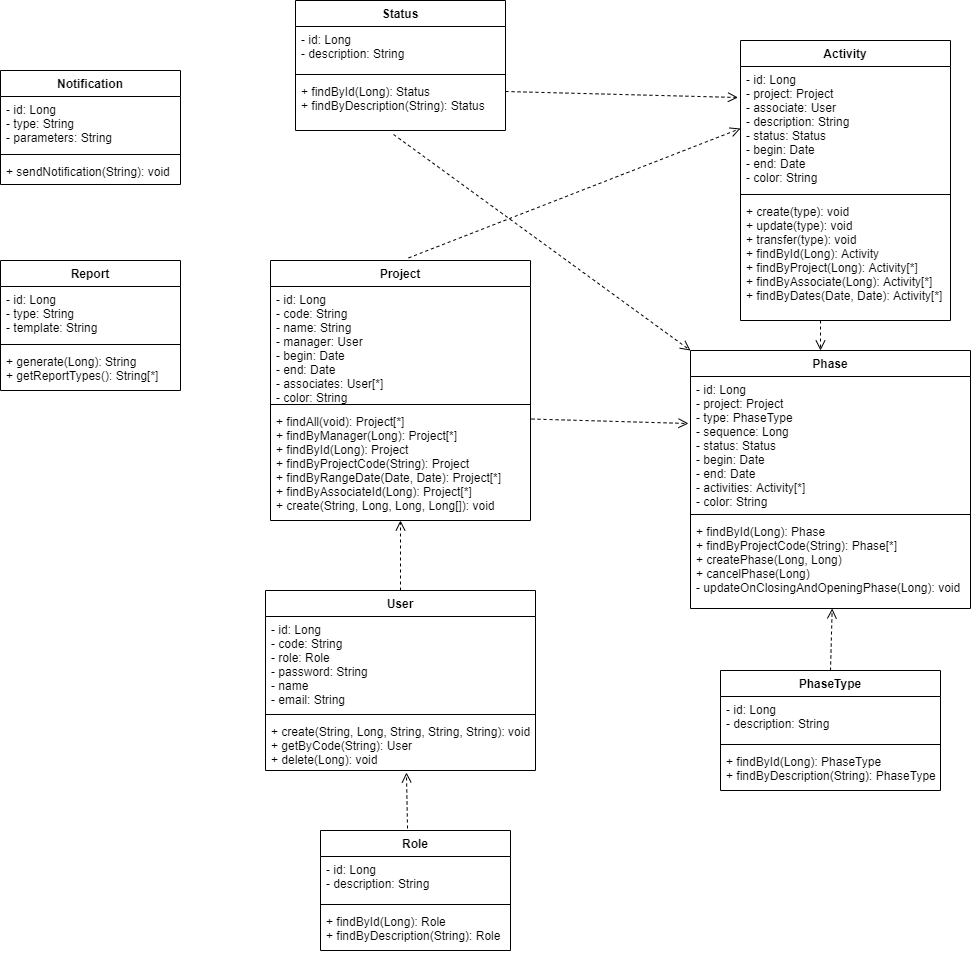

The diagram above was exported from draw.io. Its source (the exported page's mxGraphModel, read from the mxfile embedded in the PNG):
<mxGraphModel dx="2130" dy="803" grid="1" gridSize="10" guides="1" tooltips="1" connect="1" arrows="1" fold="1" page="1" pageScale="1" pageWidth="850" pageHeight="1100" math="0" shadow="0">
  <root>
    <mxCell id="0" />
    <mxCell id="1" parent="0" />
    <mxCell id="UxuA5edKL7t7P2u5nPJd-3" value="Project" style="swimlane;fontStyle=1;align=center;verticalAlign=top;childLayout=stackLayout;horizontal=1;startSize=26;horizontalStack=0;resizeParent=1;resizeParentMax=0;resizeLast=0;collapsible=1;marginBottom=0;" parent="1" vertex="1">
      <mxGeometry x="230" y="270" width="260" height="260" as="geometry" />
    </mxCell>
    <mxCell id="UxuA5edKL7t7P2u5nPJd-4" value="- id: Long&#10;- code: String&#10;- name: String&#10;- manager: User&#10;- begin: Date&#10;- end: Date&#10;- associates: User[*]&#10;- color: String" style="text;strokeColor=none;fillColor=none;align=left;verticalAlign=top;spacingLeft=4;spacingRight=4;overflow=hidden;rotatable=0;points=[[0,0.5],[1,0.5]];portConstraint=eastwest;" parent="UxuA5edKL7t7P2u5nPJd-3" vertex="1">
      <mxGeometry y="26" width="260" height="114" as="geometry" />
    </mxCell>
    <mxCell id="UxuA5edKL7t7P2u5nPJd-5" value="" style="line;strokeWidth=1;fillColor=none;align=left;verticalAlign=middle;spacingTop=-1;spacingLeft=3;spacingRight=3;rotatable=0;labelPosition=right;points=[];portConstraint=eastwest;" parent="UxuA5edKL7t7P2u5nPJd-3" vertex="1">
      <mxGeometry y="140" width="260" height="8" as="geometry" />
    </mxCell>
    <mxCell id="UxuA5edKL7t7P2u5nPJd-6" value="+ findAll(void): Project[*]&#10;+ findByManager(Long): Project[*]&#10;+ findById(Long): Project&#10;+ findByProjectCode(String): Project&#10;+ findByRangeDate(Date, Date): Project[*]&#10;+ findByAssociateId(Long): Project[*]&#10;+ create(String, Long, Long, Long[]): void&#10;&#10;&#10;" style="text;strokeColor=none;fillColor=none;align=left;verticalAlign=top;spacingLeft=4;spacingRight=4;overflow=hidden;rotatable=0;points=[[0,0.5],[1,0.5]];portConstraint=eastwest;" parent="UxuA5edKL7t7P2u5nPJd-3" vertex="1">
      <mxGeometry y="148" width="260" height="112" as="geometry" />
    </mxCell>
    <mxCell id="UxuA5edKL7t7P2u5nPJd-7" value="User" style="swimlane;fontStyle=1;align=center;verticalAlign=top;childLayout=stackLayout;horizontal=1;startSize=26;horizontalStack=0;resizeParent=1;resizeParentMax=0;resizeLast=0;collapsible=1;marginBottom=0;" parent="1" vertex="1">
      <mxGeometry x="225" y="600" width="270" height="180" as="geometry" />
    </mxCell>
    <mxCell id="UxuA5edKL7t7P2u5nPJd-8" value="- id: Long&#10;- code: String&#10;- role: Role&#10;- password: String&#10;- name&#10;- email: String&#10;" style="text;strokeColor=none;fillColor=none;align=left;verticalAlign=top;spacingLeft=4;spacingRight=4;overflow=hidden;rotatable=0;points=[[0,0.5],[1,0.5]];portConstraint=eastwest;" parent="UxuA5edKL7t7P2u5nPJd-7" vertex="1">
      <mxGeometry y="26" width="270" height="94" as="geometry" />
    </mxCell>
    <mxCell id="UxuA5edKL7t7P2u5nPJd-9" value="" style="line;strokeWidth=1;fillColor=none;align=left;verticalAlign=middle;spacingTop=-1;spacingLeft=3;spacingRight=3;rotatable=0;labelPosition=right;points=[];portConstraint=eastwest;" parent="UxuA5edKL7t7P2u5nPJd-7" vertex="1">
      <mxGeometry y="120" width="270" height="8" as="geometry" />
    </mxCell>
    <mxCell id="UxuA5edKL7t7P2u5nPJd-10" value="+ create(String, Long, String, String, String): void&#10;+ getByCode(String): User&#10;+ delete(Long): void&#10;&#10;" style="text;strokeColor=none;fillColor=none;align=left;verticalAlign=top;spacingLeft=4;spacingRight=4;overflow=hidden;rotatable=0;points=[[0,0.5],[1,0.5]];portConstraint=eastwest;" parent="UxuA5edKL7t7P2u5nPJd-7" vertex="1">
      <mxGeometry y="128" width="270" height="52" as="geometry" />
    </mxCell>
    <mxCell id="UxuA5edKL7t7P2u5nPJd-11" value="Status" style="swimlane;fontStyle=1;align=center;verticalAlign=top;childLayout=stackLayout;horizontal=1;startSize=26;horizontalStack=0;resizeParent=1;resizeParentMax=0;resizeLast=0;collapsible=1;marginBottom=0;" parent="1" vertex="1">
      <mxGeometry x="255" y="10" width="210" height="130" as="geometry" />
    </mxCell>
    <mxCell id="UxuA5edKL7t7P2u5nPJd-12" value="- id: Long&#10;- description: String&#10;" style="text;strokeColor=none;fillColor=none;align=left;verticalAlign=top;spacingLeft=4;spacingRight=4;overflow=hidden;rotatable=0;points=[[0,0.5],[1,0.5]];portConstraint=eastwest;" parent="UxuA5edKL7t7P2u5nPJd-11" vertex="1">
      <mxGeometry y="26" width="210" height="44" as="geometry" />
    </mxCell>
    <mxCell id="UxuA5edKL7t7P2u5nPJd-13" value="" style="line;strokeWidth=1;fillColor=none;align=left;verticalAlign=middle;spacingTop=-1;spacingLeft=3;spacingRight=3;rotatable=0;labelPosition=right;points=[];portConstraint=eastwest;" parent="UxuA5edKL7t7P2u5nPJd-11" vertex="1">
      <mxGeometry y="70" width="210" height="8" as="geometry" />
    </mxCell>
    <mxCell id="UxuA5edKL7t7P2u5nPJd-14" value="+ findById(Long): Status&#10;+ findByDescription(String): Status&#10;" style="text;strokeColor=none;fillColor=none;align=left;verticalAlign=top;spacingLeft=4;spacingRight=4;overflow=hidden;rotatable=0;points=[[0,0.5],[1,0.5]];portConstraint=eastwest;" parent="UxuA5edKL7t7P2u5nPJd-11" vertex="1">
      <mxGeometry y="78" width="210" height="52" as="geometry" />
    </mxCell>
    <mxCell id="UxuA5edKL7t7P2u5nPJd-15" value="Activity" style="swimlane;fontStyle=1;align=center;verticalAlign=top;childLayout=stackLayout;horizontal=1;startSize=26;horizontalStack=0;resizeParent=1;resizeParentMax=0;resizeLast=0;collapsible=1;marginBottom=0;" parent="1" vertex="1">
      <mxGeometry x="700" y="50" width="210" height="280" as="geometry" />
    </mxCell>
    <mxCell id="UxuA5edKL7t7P2u5nPJd-16" value="- id: Long&#10;- project: Project&#10;- associate: User&#10;- description: String&#10;- status: Status&#10;- begin: Date&#10;- end: Date&#10;- color: String" style="text;strokeColor=none;fillColor=none;align=left;verticalAlign=top;spacingLeft=4;spacingRight=4;overflow=hidden;rotatable=0;points=[[0,0.5],[1,0.5]];portConstraint=eastwest;" parent="UxuA5edKL7t7P2u5nPJd-15" vertex="1">
      <mxGeometry y="26" width="210" height="124" as="geometry" />
    </mxCell>
    <mxCell id="UxuA5edKL7t7P2u5nPJd-17" value="" style="line;strokeWidth=1;fillColor=none;align=left;verticalAlign=middle;spacingTop=-1;spacingLeft=3;spacingRight=3;rotatable=0;labelPosition=right;points=[];portConstraint=eastwest;" parent="UxuA5edKL7t7P2u5nPJd-15" vertex="1">
      <mxGeometry y="150" width="210" height="8" as="geometry" />
    </mxCell>
    <mxCell id="UxuA5edKL7t7P2u5nPJd-18" value="+ create(type): void&#10;+ update(type): void&#10;+ transfer(type): void&#10;+ findById(Long): Activity&#10;+ findByProject(Long): Activity[*]&#10;+ findByAssociate(Long): Activity[*]&#10;+ findByDates(Date, Date): Activity[*]&#10;" style="text;strokeColor=none;fillColor=none;align=left;verticalAlign=top;spacingLeft=4;spacingRight=4;overflow=hidden;rotatable=0;points=[[0,0.5],[1,0.5]];portConstraint=eastwest;" parent="UxuA5edKL7t7P2u5nPJd-15" vertex="1">
      <mxGeometry y="158" width="210" height="122" as="geometry" />
    </mxCell>
    <mxCell id="UxuA5edKL7t7P2u5nPJd-19" value="Phase" style="swimlane;fontStyle=1;align=center;verticalAlign=top;childLayout=stackLayout;horizontal=1;startSize=26;horizontalStack=0;resizeParent=1;resizeParentMax=0;resizeLast=0;collapsible=1;marginBottom=0;" parent="1" vertex="1">
      <mxGeometry x="650" y="360" width="280" height="258" as="geometry" />
    </mxCell>
    <mxCell id="UxuA5edKL7t7P2u5nPJd-20" value="- id: Long&#10;- project: Project&#10;- type: PhaseType&#10;- sequence: Long&#10;- status: Status&#10;- begin: Date&#10;- end: Date&#10;- activities: Activity[*]&#10;- color: String&#10;" style="text;strokeColor=none;fillColor=none;align=left;verticalAlign=top;spacingLeft=4;spacingRight=4;overflow=hidden;rotatable=0;points=[[0,0.5],[1,0.5]];portConstraint=eastwest;" parent="UxuA5edKL7t7P2u5nPJd-19" vertex="1">
      <mxGeometry y="26" width="280" height="134" as="geometry" />
    </mxCell>
    <mxCell id="UxuA5edKL7t7P2u5nPJd-21" value="" style="line;strokeWidth=1;fillColor=none;align=left;verticalAlign=middle;spacingTop=-1;spacingLeft=3;spacingRight=3;rotatable=0;labelPosition=right;points=[];portConstraint=eastwest;" parent="UxuA5edKL7t7P2u5nPJd-19" vertex="1">
      <mxGeometry y="160" width="280" height="8" as="geometry" />
    </mxCell>
    <mxCell id="UxuA5edKL7t7P2u5nPJd-22" value="+ findById(Long): Phase&#10;+ findByProjectCode(String): Phase[*]&#10;+ createPhase(Long, Long)&#10;+ cancelPhase(Long)&#10;- updateOnClosingAndOpeningPhase(Long): void&#10;" style="text;strokeColor=none;fillColor=none;align=left;verticalAlign=top;spacingLeft=4;spacingRight=4;overflow=hidden;rotatable=0;points=[[0,0.5],[1,0.5]];portConstraint=eastwest;" parent="UxuA5edKL7t7P2u5nPJd-19" vertex="1">
      <mxGeometry y="168" width="280" height="90" as="geometry" />
    </mxCell>
    <mxCell id="UxuA5edKL7t7P2u5nPJd-24" value="Role" style="swimlane;fontStyle=1;align=center;verticalAlign=top;childLayout=stackLayout;horizontal=1;startSize=26;horizontalStack=0;resizeParent=1;resizeParentMax=0;resizeLast=0;collapsible=1;marginBottom=0;" parent="1" vertex="1">
      <mxGeometry x="280" y="840" width="190" height="120" as="geometry" />
    </mxCell>
    <mxCell id="UxuA5edKL7t7P2u5nPJd-25" value="- id: Long&#10;- description: String&#10;" style="text;strokeColor=none;fillColor=none;align=left;verticalAlign=top;spacingLeft=4;spacingRight=4;overflow=hidden;rotatable=0;points=[[0,0.5],[1,0.5]];portConstraint=eastwest;" parent="UxuA5edKL7t7P2u5nPJd-24" vertex="1">
      <mxGeometry y="26" width="190" height="44" as="geometry" />
    </mxCell>
    <mxCell id="UxuA5edKL7t7P2u5nPJd-26" value="" style="line;strokeWidth=1;fillColor=none;align=left;verticalAlign=middle;spacingTop=-1;spacingLeft=3;spacingRight=3;rotatable=0;labelPosition=right;points=[];portConstraint=eastwest;" parent="UxuA5edKL7t7P2u5nPJd-24" vertex="1">
      <mxGeometry y="70" width="190" height="8" as="geometry" />
    </mxCell>
    <mxCell id="UxuA5edKL7t7P2u5nPJd-27" value="+ findById(Long): Role&#10;+ findByDescription(String): Role&#10;" style="text;strokeColor=none;fillColor=none;align=left;verticalAlign=top;spacingLeft=4;spacingRight=4;overflow=hidden;rotatable=0;points=[[0,0.5],[1,0.5]];portConstraint=eastwest;" parent="UxuA5edKL7t7P2u5nPJd-24" vertex="1">
      <mxGeometry y="78" width="190" height="42" as="geometry" />
    </mxCell>
    <mxCell id="UxuA5edKL7t7P2u5nPJd-30" value="&lt;div&gt;&lt;br&gt;&lt;/div&gt;&lt;div&gt;&lt;br&gt;&lt;/div&gt;" style="html=1;verticalAlign=bottom;endArrow=open;dashed=1;endSize=8;entryX=0.522;entryY=1.038;entryDx=0;entryDy=0;entryPerimeter=0;exitX=0.458;exitY=-0.017;exitDx=0;exitDy=0;exitPerimeter=0;" parent="1" source="UxuA5edKL7t7P2u5nPJd-24" target="UxuA5edKL7t7P2u5nPJd-10" edge="1">
      <mxGeometry relative="1" as="geometry">
        <mxPoint x="365" y="842" as="targetPoint" />
        <mxPoint x="360" y="920" as="sourcePoint" />
        <mxPoint as="offset" />
      </mxGeometry>
    </mxCell>
    <mxCell id="UxuA5edKL7t7P2u5nPJd-31" value="&lt;div&gt;&lt;br&gt;&lt;/div&gt;&lt;div&gt;&lt;br&gt;&lt;/div&gt;" style="html=1;verticalAlign=bottom;endArrow=open;dashed=1;endSize=8;exitX=0.5;exitY=0;exitDx=0;exitDy=0;" parent="1" source="UxuA5edKL7t7P2u5nPJd-7" target="UxuA5edKL7t7P2u5nPJd-6" edge="1">
      <mxGeometry relative="1" as="geometry">
        <mxPoint x="359.5" y="590" as="targetPoint" />
        <mxPoint x="360.5" y="692" as="sourcePoint" />
        <mxPoint as="offset" />
      </mxGeometry>
    </mxCell>
    <mxCell id="UxuA5edKL7t7P2u5nPJd-32" value="PhaseType" style="swimlane;fontStyle=1;align=center;verticalAlign=top;childLayout=stackLayout;horizontal=1;startSize=26;horizontalStack=0;resizeParent=1;resizeParentMax=0;resizeLast=0;collapsible=1;marginBottom=0;" parent="1" vertex="1">
      <mxGeometry x="680" y="680" width="220" height="120" as="geometry" />
    </mxCell>
    <mxCell id="UxuA5edKL7t7P2u5nPJd-33" value="- id: Long&#10;- description: String&#10;" style="text;strokeColor=none;fillColor=none;align=left;verticalAlign=top;spacingLeft=4;spacingRight=4;overflow=hidden;rotatable=0;points=[[0,0.5],[1,0.5]];portConstraint=eastwest;" parent="UxuA5edKL7t7P2u5nPJd-32" vertex="1">
      <mxGeometry y="26" width="220" height="44" as="geometry" />
    </mxCell>
    <mxCell id="UxuA5edKL7t7P2u5nPJd-34" value="" style="line;strokeWidth=1;fillColor=none;align=left;verticalAlign=middle;spacingTop=-1;spacingLeft=3;spacingRight=3;rotatable=0;labelPosition=right;points=[];portConstraint=eastwest;" parent="UxuA5edKL7t7P2u5nPJd-32" vertex="1">
      <mxGeometry y="70" width="220" height="8" as="geometry" />
    </mxCell>
    <mxCell id="UxuA5edKL7t7P2u5nPJd-35" value="+ findById(Long): PhaseType&#10;+ findByDescription(String): PhaseType&#10;" style="text;strokeColor=none;fillColor=none;align=left;verticalAlign=top;spacingLeft=4;spacingRight=4;overflow=hidden;rotatable=0;points=[[0,0.5],[1,0.5]];portConstraint=eastwest;" parent="UxuA5edKL7t7P2u5nPJd-32" vertex="1">
      <mxGeometry y="78" width="220" height="42" as="geometry" />
    </mxCell>
    <mxCell id="UxuA5edKL7t7P2u5nPJd-36" value="&lt;div&gt;&lt;br&gt;&lt;/div&gt;&lt;div&gt;&lt;br&gt;&lt;/div&gt;" style="html=1;verticalAlign=bottom;endArrow=open;dashed=1;endSize=8;exitX=1.004;exitY=0.094;exitDx=0;exitDy=0;exitPerimeter=0;" parent="1" source="UxuA5edKL7t7P2u5nPJd-6" edge="1">
      <mxGeometry relative="1" as="geometry">
        <mxPoint x="648" y="433" as="targetPoint" />
        <mxPoint x="590" y="433" as="sourcePoint" />
        <mxPoint as="offset" />
      </mxGeometry>
    </mxCell>
    <mxCell id="UxuA5edKL7t7P2u5nPJd-37" value="&lt;div&gt;&lt;br&gt;&lt;/div&gt;&lt;div&gt;&lt;br&gt;&lt;/div&gt;" style="html=1;verticalAlign=bottom;endArrow=open;dashed=1;endSize=8;entryX=0;entryY=0;entryDx=0;entryDy=0;exitX=0.467;exitY=1.077;exitDx=0;exitDy=0;exitPerimeter=0;" parent="1" source="UxuA5edKL7t7P2u5nPJd-14" target="UxuA5edKL7t7P2u5nPJd-19" edge="1">
      <mxGeometry relative="1" as="geometry">
        <mxPoint x="410" y="203" as="targetPoint" />
        <mxPoint x="730" y="290" as="sourcePoint" />
        <mxPoint as="offset" />
      </mxGeometry>
    </mxCell>
    <mxCell id="UxuA5edKL7t7P2u5nPJd-38" value="&lt;div&gt;&lt;br&gt;&lt;/div&gt;&lt;div&gt;&lt;br&gt;&lt;/div&gt;" style="html=1;verticalAlign=bottom;endArrow=open;dashed=1;endSize=8;exitX=1;exitY=0.25;exitDx=0;exitDy=0;exitPerimeter=0;entryX=-0.012;entryY=0.25;entryDx=0;entryDy=0;entryPerimeter=0;" parent="1" source="UxuA5edKL7t7P2u5nPJd-14" target="UxuA5edKL7t7P2u5nPJd-16" edge="1">
      <mxGeometry relative="1" as="geometry">
        <mxPoint x="650" y="101" as="targetPoint" />
        <mxPoint x="481.03999999999996" y="103.03999999999996" as="sourcePoint" />
        <mxPoint as="offset" />
      </mxGeometry>
    </mxCell>
    <mxCell id="UxuA5edKL7t7P2u5nPJd-39" value="&lt;div&gt;&lt;br&gt;&lt;/div&gt;&lt;div&gt;&lt;br&gt;&lt;/div&gt;" style="html=1;verticalAlign=bottom;endArrow=open;dashed=1;endSize=8;exitX=0.531;exitY=-0.01;exitDx=0;exitDy=0;exitPerimeter=0;entryX=0;entryY=0.5;entryDx=0;entryDy=0;" parent="1" source="UxuA5edKL7t7P2u5nPJd-3" target="UxuA5edKL7t7P2u5nPJd-16" edge="1">
      <mxGeometry relative="1" as="geometry">
        <mxPoint x="620" y="221" as="targetPoint" />
        <mxPoint x="435" y="221" as="sourcePoint" />
        <mxPoint as="offset" />
      </mxGeometry>
    </mxCell>
    <mxCell id="UxuA5edKL7t7P2u5nPJd-44" value="&lt;div&gt;&lt;br&gt;&lt;/div&gt;&lt;div&gt;&lt;br&gt;&lt;/div&gt;" style="html=1;verticalAlign=bottom;endArrow=open;dashed=1;endSize=8;exitX=0.5;exitY=0;exitDx=0;exitDy=0;entryX=0.506;entryY=1;entryDx=0;entryDy=0;entryPerimeter=0;" parent="1" source="UxuA5edKL7t7P2u5nPJd-32" target="UxuA5edKL7t7P2u5nPJd-22" edge="1">
      <mxGeometry relative="1" as="geometry">
        <mxPoint x="670" y="573" as="targetPoint" />
        <mxPoint x="730" y="573" as="sourcePoint" />
        <mxPoint as="offset" />
      </mxGeometry>
    </mxCell>
    <mxCell id="UxuA5edKL7t7P2u5nPJd-47" value="Notification" style="swimlane;fontStyle=1;align=center;verticalAlign=top;childLayout=stackLayout;horizontal=1;startSize=26;horizontalStack=0;resizeParent=1;resizeParentMax=0;resizeLast=0;collapsible=1;marginBottom=0;" parent="1" vertex="1">
      <mxGeometry x="-40" y="80" width="180" height="114" as="geometry" />
    </mxCell>
    <mxCell id="UxuA5edKL7t7P2u5nPJd-48" value="- id: Long&#10;- type: String&#10;- parameters: String&#10;" style="text;strokeColor=none;fillColor=none;align=left;verticalAlign=top;spacingLeft=4;spacingRight=4;overflow=hidden;rotatable=0;points=[[0,0.5],[1,0.5]];portConstraint=eastwest;" parent="UxuA5edKL7t7P2u5nPJd-47" vertex="1">
      <mxGeometry y="26" width="180" height="54" as="geometry" />
    </mxCell>
    <mxCell id="UxuA5edKL7t7P2u5nPJd-49" value="" style="line;strokeWidth=1;fillColor=none;align=left;verticalAlign=middle;spacingTop=-1;spacingLeft=3;spacingRight=3;rotatable=0;labelPosition=right;points=[];portConstraint=eastwest;" parent="UxuA5edKL7t7P2u5nPJd-47" vertex="1">
      <mxGeometry y="80" width="180" height="8" as="geometry" />
    </mxCell>
    <mxCell id="UxuA5edKL7t7P2u5nPJd-50" value="+ sendNotification(String): void" style="text;strokeColor=none;fillColor=none;align=left;verticalAlign=top;spacingLeft=4;spacingRight=4;overflow=hidden;rotatable=0;points=[[0,0.5],[1,0.5]];portConstraint=eastwest;" parent="UxuA5edKL7t7P2u5nPJd-47" vertex="1">
      <mxGeometry y="88" width="180" height="26" as="geometry" />
    </mxCell>
    <mxCell id="UxuA5edKL7t7P2u5nPJd-51" value="&lt;div&gt;&lt;br&gt;&lt;/div&gt;&lt;div&gt;&lt;br&gt;&lt;/div&gt;" style="html=1;verticalAlign=bottom;endArrow=open;dashed=1;endSize=8;" parent="1" edge="1">
      <mxGeometry relative="1" as="geometry">
        <mxPoint x="780" y="360" as="targetPoint" />
        <mxPoint x="780" y="330" as="sourcePoint" />
        <mxPoint as="offset" />
      </mxGeometry>
    </mxCell>
    <mxCell id="UxuA5edKL7t7P2u5nPJd-52" value="Report" style="swimlane;fontStyle=1;align=center;verticalAlign=top;childLayout=stackLayout;horizontal=1;startSize=26;horizontalStack=0;resizeParent=1;resizeParentMax=0;resizeLast=0;collapsible=1;marginBottom=0;" parent="1" vertex="1">
      <mxGeometry x="-40" y="270" width="180" height="130" as="geometry" />
    </mxCell>
    <mxCell id="UxuA5edKL7t7P2u5nPJd-53" value="- id: Long&#10;- type: String&#10;- template: String&#10;" style="text;strokeColor=none;fillColor=none;align=left;verticalAlign=top;spacingLeft=4;spacingRight=4;overflow=hidden;rotatable=0;points=[[0,0.5],[1,0.5]];portConstraint=eastwest;" parent="UxuA5edKL7t7P2u5nPJd-52" vertex="1">
      <mxGeometry y="26" width="180" height="54" as="geometry" />
    </mxCell>
    <mxCell id="UxuA5edKL7t7P2u5nPJd-54" value="" style="line;strokeWidth=1;fillColor=none;align=left;verticalAlign=middle;spacingTop=-1;spacingLeft=3;spacingRight=3;rotatable=0;labelPosition=right;points=[];portConstraint=eastwest;" parent="UxuA5edKL7t7P2u5nPJd-52" vertex="1">
      <mxGeometry y="80" width="180" height="8" as="geometry" />
    </mxCell>
    <mxCell id="UxuA5edKL7t7P2u5nPJd-55" value="+ generate(Long): String&#10;+ getReportTypes(): String[*]" style="text;strokeColor=none;fillColor=none;align=left;verticalAlign=top;spacingLeft=4;spacingRight=4;overflow=hidden;rotatable=0;points=[[0,0.5],[1,0.5]];portConstraint=eastwest;" parent="UxuA5edKL7t7P2u5nPJd-52" vertex="1">
      <mxGeometry y="88" width="180" height="42" as="geometry" />
    </mxCell>
  </root>
</mxGraphModel>